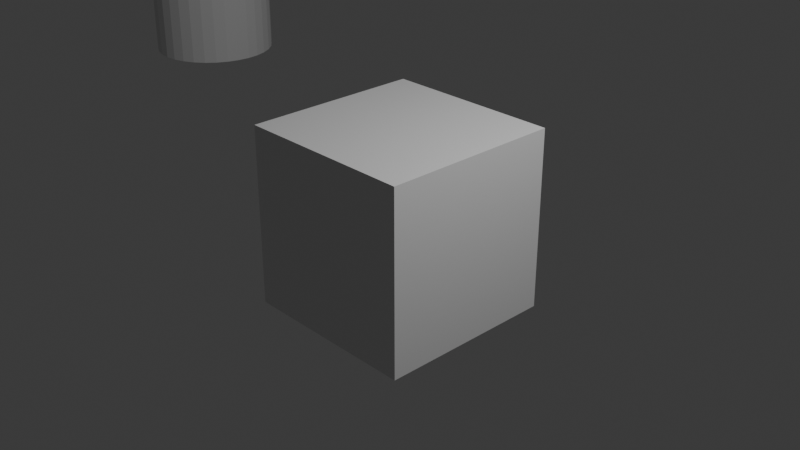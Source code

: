 # Source: models.blend  (saved by Blender 4.3.34; exported with 4.5.12 LTS)
import bpy
from mathutils import Matrix  # noqa: F401  (used for matrix-valued properties, if any)

bpy.ops.wm.read_factory_settings(use_empty=True)
scene = bpy.context.scene
scene.name = 'Scene'

# ---- collections
col_collection = bpy.data.collections.new('Collection'); scene.collection.children.link(col_collection)

# ---- materials (node trees are filled in below, after node groups)
mat_material = bpy.data.materials.new('Material')
mat_material.alpha_threshold = 0.0
mat_material.roughness = 0.5
mat_material.line_color = (0.0, 0.0, 0.0, 1.0)

# ---- material node trees
mat_material.use_nodes = True; mat_material.node_tree.nodes.clear()
_N = mat_material.node_tree.nodes; _L = mat_material.node_tree.links
n0 = _N.new('ShaderNodeOutputMaterial'); n0.name = 'Material Output'; n0.location = (300, 300)
n1 = _N.new('ShaderNodeBsdfPrincipled'); n1.name = 'Principled BSDF'; n1.location = (10, 300)
n1.inputs[3].default_value = 1.45
_L.new(n1.outputs[0], n0.inputs[0])
n0.is_active_output = True

# ---- world
world_world = bpy.data.worlds.new('World'); scene.world = world_world
world_world.use_nodes = True; world_world.node_tree.nodes.clear()
_N = world_world.node_tree.nodes; _L = world_world.node_tree.links
n0 = _N.new('ShaderNodeOutputWorld'); n0.name = 'World Output'; n0.location = (300, 300)
n1 = _N.new('ShaderNodeBackground'); n1.name = 'Background'; n1.location = (10, 300)
n1.inputs[0].default_value = (0.05088, 0.05088, 0.05088, 1.0)
_L.new(n1.outputs[0], n0.inputs[0])
n0.is_active_output = True
world_world.color = (0.05088, 0.05088, 0.05088)
world_world.sun_shadow_jitter_overblur = 0.0

# ---- cameras
cam_camera = bpy.data.cameras.new('Camera')
cam_camera.clip_end = 100.0
cam_camera.ortho_scale = 7.314

# ---- lights
light_light = bpy.data.lights.new('Light', 'POINT')
light_light.energy = 1000.0
light_light.shadow_soft_size = 0.1

# ---- meshes
me_cube = bpy.data.meshes.new('Cube')
me_cube.from_pydata([(1.0, 1.0, 1.0), (1.0, 1.0, -1.0), (1.0, -1.0, 1.0), (1.0, -1.0, -1.0), (-1.0, 1.0, 1.0), (-1.0, 1.0, -1.0), (-1.0, -1.0, 1.0), (-1.0, -1.0, -1.0)], [], [(0, 4, 6, 2), (3, 2, 6, 7), (7, 6, 4, 5), (5, 1, 3, 7), (1, 0, 2, 3), (5, 4, 0, 1)])
_uv = me_cube.uv_layers.new(name='UVMap')
_uv.uv.foreach_set('vector', [0.625, 0.5, 0.875, 0.5, 0.875, 0.75, 0.625, 0.75, 0.375, 0.75, 0.625, 0.75, 0.625, 1.0, 0.375, 1.0, 0.375, 0.0, 0.625, 0.0, 0.625, 0.25, 0.375, 0.25, 0.125, 0.5, 0.375, 0.5, 0.375, 0.75, 0.125, 0.75, 0.375, 0.5, 0.625, 0.5, 0.625, 0.75, 0.375, 0.75, 0.375, 0.25, 0.625, 0.25, 0.625, 0.5, 0.375, 0.5])
me_cube.materials.append(mat_material)
me_cube.use_mirror_vertex_groups = False
me_cube.update()
me_cylinder = bpy.data.meshes.new('Cylinder')
me_cylinder.from_pydata([(0.0, 1.0, -1.0), (0.0, 1.0, 1.0), (0.1951, 0.9808, -1.0), (0.1951, 0.9808, 1.0), (0.3827, 0.9239, -1.0), (0.3827, 0.9239, 1.0), (0.5556, 0.8315, -1.0), (0.5556, 0.8315, 1.0), (0.7071, 0.7071, -1.0), (0.7071, 0.7071, 1.0), (0.8315, 0.5556, -1.0), (0.8315, 0.5556, 1.0), (0.9239, 0.3827, -1.0), (0.9239, 0.3827, 1.0), (0.9808, 0.1951, -1.0), (0.9808, 0.1951, 1.0), (1.0, 0.0, -1.0), (1.0, 0.0, 1.0), (0.9808, -0.1951, -1.0), (0.9808, -0.1951, 1.0), (0.9239, -0.3827, -1.0), (0.9239, -0.3827, 1.0), (0.8315, -0.5556, -1.0), (0.8315, -0.5556, 1.0), (0.7071, -0.7071, -1.0), (0.7071, -0.7071, 1.0), (0.5556, -0.8315, -1.0), (0.5556, -0.8315, 1.0), (0.3827, -0.9239, -1.0), (0.3827, -0.9239, 1.0), (0.1951, -0.9808, -1.0), (0.1951, -0.9808, 1.0), (0.0, -1.0, -1.0), (0.0, -1.0, 1.0), (-0.1951, -0.9808, -1.0), (-0.1951, -0.9808, 1.0), (-0.3827, -0.9239, -1.0), (-0.3827, -0.9239, 1.0), (-0.5556, -0.8315, -1.0), (-0.5556, -0.8315, 1.0), (-0.7071, -0.7071, -1.0), (-0.7071, -0.7071, 1.0), (-0.8315, -0.5556, -1.0), (-0.8315, -0.5556, 1.0), (-0.9239, -0.3827, -1.0), (-0.9239, -0.3827, 1.0), (-0.9808, -0.1951, -1.0), (-0.9808, -0.1951, 1.0), (-1.0, 0.0, -1.0), (-1.0, 0.0, 1.0), (-0.9808, 0.1951, -1.0), (-0.9808, 0.1951, 1.0), (-0.9239, 0.3827, -1.0), (-0.9239, 0.3827, 1.0), (-0.8315, 0.5556, -1.0), (-0.8315, 0.5556, 1.0), (-0.7071, 0.7071, -1.0), (-0.7071, 0.7071, 1.0), (-0.5556, 0.8315, -1.0), (-0.5556, 0.8315, 1.0), (-0.3827, 0.9239, -1.0), (-0.3827, 0.9239, 1.0), (-0.1951, 0.9808, -1.0), (-0.1951, 0.9808, 1.0)], [], [(0, 1, 3, 2), (2, 3, 5, 4), (4, 5, 7, 6), (6, 7, 9, 8), (8, 9, 11, 10), (10, 11, 13, 12), (12, 13, 15, 14), (14, 15, 17, 16), (16, 17, 19, 18), (18, 19, 21, 20), (20, 21, 23, 22), (22, 23, 25, 24), (24, 25, 27, 26), (26, 27, 29, 28), (28, 29, 31, 30), (30, 31, 33, 32), (32, 33, 35, 34), (34, 35, 37, 36), (36, 37, 39, 38), (38, 39, 41, 40), (40, 41, 43, 42), (42, 43, 45, 44), (44, 45, 47, 46), (46, 47, 49, 48), (48, 49, 51, 50), (50, 51, 53, 52), (52, 53, 55, 54), (54, 55, 57, 56), (56, 57, 59, 58), (58, 59, 61, 60), (3, 1, 63, 61, 59, 57, 55, 53, 51, 49, 47, 45, 43, 41, 39, 37, 35, 33, 31, 29, 27, 25, 23, 21, 19, 17, 15, 13, 11, 9, 7, 5), (60, 61, 63, 62), (62, 63, 1, 0), (0, 2, 4, 6, 8, 10, 12, 14, 16, 18, 20, 22, 24, 26, 28, 30, 32, 34, 36, 38, 40, 42, 44, 46, 48, 50, 52, 54, 56, 58, 60, 62)])
_uv = me_cylinder.uv_layers.new(name='UVMap')
_uv.uv.foreach_set('vector', [1.0, 0.5, 1.0, 1.0, 0.9688, 1.0, 0.9688, 0.5, 0.9688, 0.5, 0.9688, 1.0, 0.9375, 1.0, 0.9375, 0.5, 0.9375, 0.5, 0.9375, 1.0, 0.9062, 1.0, 0.9062, 0.5, 0.9062, 0.5, 0.9062, 1.0, 0.875, 1.0, 0.875, 0.5, 0.875, 0.5, 0.875, 1.0, 0.8438, 1.0, 0.8438, 0.5, 0.8438, 0.5, 0.8438, 1.0, 0.8125, 1.0, 0.8125, 0.5, 0.8125, 0.5, 0.8125, 1.0, 0.7812, 1.0, 0.7812, 0.5, 0.7812, 0.5, 0.7812, 1.0, 0.75, 1.0, 0.75, 0.5, 0.75, 0.5, 0.75, 1.0, 0.7188, 1.0, 0.7188, 0.5, 0.7188, 0.5, 0.7188, 1.0, 0.6875, 1.0, 0.6875, 0.5, 0.6875, 0.5, 0.6875, 1.0, 0.6562, 1.0, 0.6562, 0.5, 0.6562, 0.5, 0.6562, 1.0, 0.625, 1.0, 0.625, 0.5, 0.625, 0.5, 0.625, 1.0, 0.5938, 1.0, 0.5938, 0.5, 0.5938, 0.5, 0.5938, 1.0, 0.5625, 1.0, 0.5625, 0.5, 0.5625, 0.5, 0.5625, 1.0, 0.5312, 1.0, 0.5312, 0.5, 0.5312, 0.5, 0.5312, 1.0, 0.5, 1.0, 0.5, 0.5, 0.5, 0.5, 0.5, 1.0, 0.4688, 1.0, 0.4688, 0.5, 0.4688, 0.5, 0.4688, 1.0, 0.4375, 1.0, 0.4375, 0.5, 0.4375, 0.5, 0.4375, 1.0, 0.4062, 1.0, 0.4062, 0.5, 0.4062, 0.5, 0.4062, 1.0, 0.375, 1.0, 0.375, 0.5, 0.375, 0.5, 0.375, 1.0, 0.3438, 1.0, 0.3438, 0.5, 0.3438, 0.5, 0.3438, 1.0, 0.3125, 1.0, 0.3125, 0.5, 0.3125, 0.5, 0.3125, 1.0, 0.2812, 1.0, 0.2812, 0.5, 0.2812, 0.5, 0.2812, 1.0, 0.25, 1.0, 0.25, 0.5, 0.25, 0.5, 0.25, 1.0, 0.2188, 1.0, 0.2188, 0.5, 0.2188, 0.5, 0.2188, 1.0, 0.1875, 1.0, 0.1875, 0.5, 0.1875, 0.5, 0.1875, 1.0, 0.1562, 1.0, 0.1562, 0.5, 0.1562, 0.5, 0.1562, 1.0, 0.125, 1.0, 0.125, 0.5, 0.125, 0.5, 0.125, 1.0, 0.09375, 1.0, 0.09375, 0.5, 0.09375, 0.5, 0.09375, 1.0, 0.0625, 1.0, 0.0625, 0.5, 0.2968, 0.4854, 0.25, 0.49, 0.2032, 0.4854, 0.1582, 0.4717, 0.1167, 0.4496, 0.08029, 0.4197, 0.05045, 0.3833, 0.02827, 0.3418, 0.01461, 0.2968, 0.01, 0.25, 0.01461, 0.2032, 0.02827, 0.1582, 0.05045, 0.1167, 0.08029, 0.08029, 0.1167, 0.05045, 0.1582, 0.02827, 0.2032, 0.01461, 0.25, 0.01, 0.2968, 0.01461, 0.3418, 0.02827, 0.3833, 0.05045, 0.4197, 0.08029, 0.4496, 0.1167, 0.4717, 0.1582, 0.4854, 0.2032, 0.49, 0.25, 0.4854, 0.2968, 0.4717, 0.3418, 0.4496, 0.3833, 0.4197, 0.4197, 0.3833, 0.4496, 0.3418, 0.4717, 0.0625, 0.5, 0.0625, 1.0, 0.03125, 1.0, 0.03125, 0.5, 0.03125, 0.5, 0.03125, 1.0, 0.0, 1.0, 0.0, 0.5, 0.75, 0.49, 0.7968, 0.4854, 0.8418, 0.4717, 0.8833, 0.4496, 0.9197, 0.4197, 0.9496, 0.3833, 0.9717, 0.3418, 0.9854, 0.2968, 0.99, 0.25, 0.9854, 0.2032, 0.9717, 0.1582, 0.9496, 0.1167, 0.9197, 0.08029, 0.8833, 0.05045, 0.8418, 0.02827, 0.7968, 0.01461, 0.75, 0.01, 0.7032, 0.01461, 0.6582, 0.02827, 0.6167, 0.05045, 0.5803, 0.08029, 0.5504, 0.1167, 0.5283, 0.1582, 0.5146, 0.2032, 0.51, 0.25, 0.5146, 0.2968, 0.5283, 0.3418, 0.5504, 0.3833, 0.5803, 0.4197, 0.6167, 0.4496, 0.6582, 0.4717, 0.7032, 0.4854])
me_cylinder.update()

# ---- objects
ob_medical_box = bpy.data.objects.new('Medical_Box', me_cube)
ob_light = bpy.data.objects.new('Light', light_light)
ob_camera = bpy.data.objects.new('Camera', cam_camera)
ob_glass_tube = bpy.data.objects.new('Glass_Tube', me_cylinder)

# ---- transforms, parenting, visibility, modifiers, constraints
ob_medical_box.location = (0.0, 0.0, 0.0)
ob_medical_box.lock_rotations_4d = False
ob_medical_box.empty_display_type = 'ARROWS'
ob_medical_box.lineart.crease_threshold = 0.0
ob_light.location = (4.076, 1.005, 5.904)
ob_light.rotation_euler = (0.6503, 0.05522, 1.866)
ob_light.lock_rotations_4d = False
ob_light.empty_display_type = 'ARROWS'
ob_light.color = (0.0, 0.0, 0.0, 0.0)
ob_light.lineart.crease_threshold = 0.0
ob_camera.location = (7.359, -6.926, 4.958)
ob_camera.rotation_euler = (1.109, 0.0, 0.8149)
ob_camera.lock_rotations_4d = False
ob_camera.empty_display_type = 'ARROWS'
ob_camera.color = (0.0, 0.0, 0.0, 0.0)
ob_camera.display_type = 'WIRE'
ob_camera.lineart.crease_threshold = 0.0
ob_glass_tube.location = (-8.844, 3.826, 0.0)

# ---- collection membership
col_collection.objects.link(ob_medical_box)
col_collection.objects.link(ob_light)
col_collection.objects.link(ob_camera)
col_collection.objects.link(ob_glass_tube)

# ---- scene / render settings (as saved in the file)
scene.camera = ob_camera
scene.frame_start = 1; scene.frame_end = 250; scene.frame_set(1)
scene.render.engine = 'BLENDER_EEVEE_NEXT'
bpy.context.view_layer.update()
